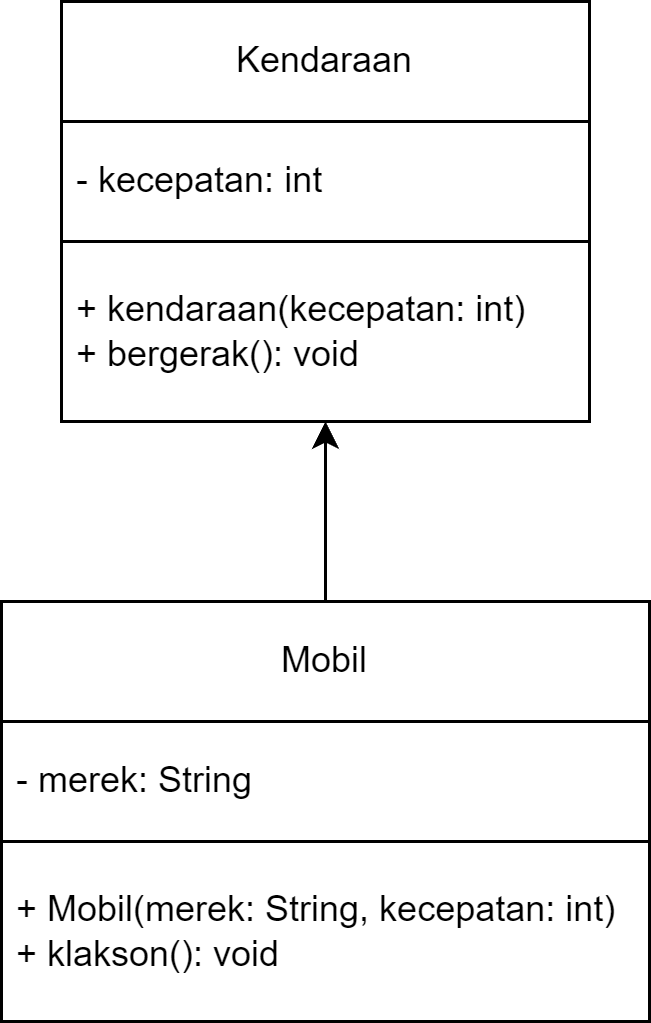

The diagram above was exported from draw.io. Its source (the exported page's mxGraphModel, read from the mxfile embedded in the PNG):
<mxGraphModel dx="780" dy="542" grid="1" gridSize="10" guides="1" tooltips="1" connect="1" arrows="1" fold="1" page="1" pageScale="1" pageWidth="827" pageHeight="1169" math="0" shadow="0">
  <root>
    <mxCell id="0" />
    <mxCell id="1" parent="0" />
    <mxCell id="GGHLzxdWi6bnh6oyhXQB-1" value="Kendaraan" style="rounded=0;whiteSpace=wrap;html=1;" vertex="1" parent="1">
      <mxGeometry x="294" y="200" width="176" height="40" as="geometry" />
    </mxCell>
    <mxCell id="GGHLzxdWi6bnh6oyhXQB-2" value="&amp;nbsp;-&amp;nbsp;kecepatan: int" style="rounded=0;whiteSpace=wrap;html=1;align=left;" vertex="1" parent="1">
      <mxGeometry x="294" y="240" width="176" height="40" as="geometry" />
    </mxCell>
    <mxCell id="GGHLzxdWi6bnh6oyhXQB-3" value="&lt;font face=&quot;Helvetica&quot;&gt;&amp;nbsp;+ kendaraan(kecepatan: int)&lt;/font&gt;&lt;div&gt;&lt;font face=&quot;Helvetica&quot;&gt;&amp;nbsp;+ bergerak(): void&amp;nbsp;&lt;/font&gt;&lt;/div&gt;" style="rounded=0;whiteSpace=wrap;html=1;align=left;" vertex="1" parent="1">
      <mxGeometry x="294" y="280" width="176" height="60" as="geometry" />
    </mxCell>
    <mxCell id="GGHLzxdWi6bnh6oyhXQB-8" value="" style="edgeStyle=orthogonalEdgeStyle;rounded=0;orthogonalLoop=1;jettySize=auto;html=1;" edge="1" parent="1" source="GGHLzxdWi6bnh6oyhXQB-4" target="GGHLzxdWi6bnh6oyhXQB-3">
      <mxGeometry relative="1" as="geometry" />
    </mxCell>
    <mxCell id="GGHLzxdWi6bnh6oyhXQB-4" value="Mobil" style="rounded=0;whiteSpace=wrap;html=1;" vertex="1" parent="1">
      <mxGeometry x="274" y="400" width="216" height="40" as="geometry" />
    </mxCell>
    <mxCell id="GGHLzxdWi6bnh6oyhXQB-5" value="&amp;nbsp;- merek: String" style="rounded=0;whiteSpace=wrap;html=1;align=left;" vertex="1" parent="1">
      <mxGeometry x="274" y="440" width="216" height="40" as="geometry" />
    </mxCell>
    <mxCell id="GGHLzxdWi6bnh6oyhXQB-6" value="&amp;nbsp;+ Mobil(merek: String, kecepatan: int)&lt;div&gt;&amp;nbsp;+ klakson(): void&lt;/div&gt;" style="rounded=0;whiteSpace=wrap;html=1;align=left;" vertex="1" parent="1">
      <mxGeometry x="274" y="480" width="216" height="60" as="geometry" />
    </mxCell>
  </root>
</mxGraphModel>